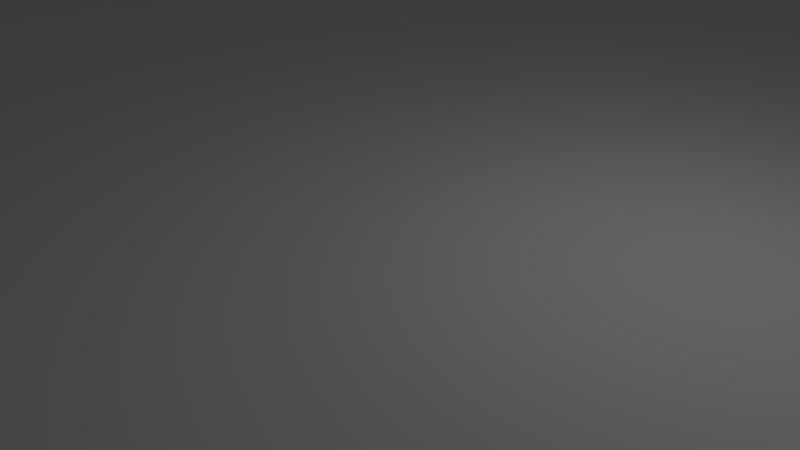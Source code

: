 # Source: doublePlatform.blend  (saved by Blender 2.79.0; exported with 4.5.12 LTS)
import bpy
from mathutils import Matrix  # noqa: F401  (used for matrix-valued properties, if any)

bpy.ops.wm.read_factory_settings(use_empty=True)
scene = bpy.context.scene
scene.name = 'Scene'

# ---- collections
col_collection_1 = bpy.data.collections.new('Collection 1'); scene.collection.children.link(col_collection_1)

# ---- materials (node trees are filled in below, after node groups)
mat_material_001 = bpy.data.materials.new('Material.001')
mat_material_001.alpha_threshold = 0.0
mat_material_001.use_transparent_shadow = False
mat_material_001.roughness = 0.5
mat_material_001.line_color = (0.0, 0.0, 0.0, 1.0)
mat_material_002 = bpy.data.materials.new('Material.002')
mat_material_002.alpha_threshold = 0.0
mat_material_002.use_transparent_shadow = False
mat_material_002.roughness = 0.5
mat_material_002.line_color = (0.0, 0.0, 0.0, 1.0)
mat_material_003 = bpy.data.materials.new('Material.003')
mat_material_003.alpha_threshold = 0.0
mat_material_003.use_transparent_shadow = False
mat_material_003.roughness = 0.5
mat_material_003.line_color = (0.0, 0.0, 0.0, 1.0)

# ---- material node trees

# ---- world
world_world = bpy.data.worlds.new('World'); scene.world = world_world
world_world.color = (0.05088, 0.05088, 0.05088)
world_world.use_sun_shadow = False
world_world.sun_shadow_jitter_overblur = 0.0
world_world.cycles.sampling_method = 'MANUAL'

# ---- cameras
cam_camera = bpy.data.cameras.new('Camera')
cam_camera.clip_end = 100.0
cam_camera.lens = 35.0
cam_camera.sensor_width = 32.0
cam_camera.sensor_height = 18.0
cam_camera.ortho_scale = 7.314
cam_camera.dof.focus_distance = 0.0
cam_camera.dof.aperture_fstop = 128.0

# ---- lights
light_lamp = bpy.data.lights.new('Lamp', 'POINT')
light_lamp.transmission_factor = 0.0
light_lamp.cutoff_distance = 30.0
light_lamp.energy = 100.0
light_lamp.shadow_buffer_clip_start = 1.001
light_lamp.shadow_soft_size = 0.1
light_lamp.shadow_maximum_resolution = 0.006
light_lamp.use_absolute_resolution = True

# ---- meshes
me_cube_009 = bpy.data.meshes.new('Cube.009')
me_cube_009.from_pydata([(-1.0, -1.0, -1.0), (-1.0, -1.0, 1.0), (-1.0, 1.0, -1.0), (-1.0, 1.0, 1.0), (1.0, -1.0, -1.0), (1.0, -1.0, 1.0), (1.0, 1.0, -1.0), (1.0, 1.0, 1.0)], [], [(0, 1, 3, 2), (2, 3, 7, 6), (6, 7, 5, 4), (4, 5, 1, 0), (2, 6, 4, 0), (7, 3, 1, 5)])
me_cube_009.use_remesh_preserve_volume = False
me_cube_009.use_remesh_preserve_attributes = False
me_cube_009.use_mirror_vertex_groups = False
me_cube_009.update()
me_cube_003 = bpy.data.meshes.new('Cube.003')
me_cube_003.from_pydata([(0.9875, -46.18, -1.88), (0.9875, -48.18, -1.88), (-1.012, -48.18, -1.88), (-1.012, -46.18, -1.88), (0.9875, -46.18, 0.1202), (0.9875, -48.18, 0.1202), (-1.012, -48.18, 0.1202), (-1.012, -46.18, 0.1202)], [], [(0, 1, 2, 3), (4, 7, 6, 5), (0, 4, 5, 1), (1, 5, 6, 2), (2, 6, 7, 3), (4, 0, 3, 7)])
me_cube_003.materials.append(mat_material_001)
me_cube_003.use_remesh_preserve_volume = False
me_cube_003.use_remesh_preserve_attributes = False
me_cube_003.use_mirror_vertex_groups = False
me_cube_003.update()
me_cube_004 = bpy.data.meshes.new('Cube.004')
me_cube_004.from_pydata([(1.0, 1.521, -2.0), (1.0, -0.4785, -2.0), (-1.0, -0.4785, -2.0), (-1.0, 1.521, -2.0), (1.0, 1.521, -0.0004524), (1.0, -0.4785, -0.0004524), (-1.0, -0.4785, -0.0004524), (-1.0, 1.521, -0.0004524)], [], [(0, 1, 2, 3), (4, 7, 6, 5), (0, 4, 5, 1), (1, 5, 6, 2), (2, 6, 7, 3), (4, 0, 3, 7)])
me_cube_004.materials.append(mat_material_002)
me_cube_004.use_remesh_preserve_volume = False
me_cube_004.use_remesh_preserve_attributes = False
me_cube_004.use_mirror_vertex_groups = False
me_cube_004.update()
me_cube_001 = bpy.data.meshes.new('Cube.001')
me_cube_001.from_pydata([(-227.1, -1.618, -2.01), (-227.1, -1.618, -0.01041), (-227.1, 0.3824, -2.01), (-227.1, 0.3824, -0.01041), (-225.1, -1.618, -2.01), (-225.1, -1.618, -0.01041), (-225.1, 0.3824, -2.01), (-225.1, 0.3824, -0.01041)], [], [(0, 1, 3, 2), (2, 3, 7, 6), (6, 7, 5, 4), (4, 5, 1, 0), (2, 6, 4, 0), (7, 3, 1, 5)])
me_cube_001.use_remesh_preserve_volume = False
me_cube_001.use_remesh_preserve_attributes = False
me_cube_001.use_mirror_vertex_groups = False
me_cube_001.update()
me_cube_006 = bpy.data.meshes.new('Cube.006')
me_cube_006.from_pydata([(222.9, -1.618, -2.01), (222.9, -1.618, -0.01041), (222.9, 0.3824, -2.01), (222.9, 0.3824, -0.01041), (224.9, -1.618, -2.01), (224.9, -1.618, -0.01041), (224.9, 0.3824, -2.01), (224.9, 0.3824, -0.01041)], [], [(0, 1, 3, 2), (2, 3, 7, 6), (6, 7, 5, 4), (4, 5, 1, 0), (2, 6, 4, 0), (7, 3, 1, 5)])
me_cube_006.use_remesh_preserve_volume = False
me_cube_006.use_remesh_preserve_attributes = False
me_cube_006.use_mirror_vertex_groups = False
me_cube_006.update()
me_cube_007 = bpy.data.meshes.new('Cube.007')
me_cube_007.from_pydata([(-227.1, -1.618, -2.01), (-227.1, -1.618, -0.01041), (-227.1, 0.3824, -2.01), (-227.1, 0.3824, -0.01041), (-225.1, -1.618, -2.01), (-225.1, -1.618, -0.01041), (-225.1, 0.3824, -2.01), (-225.1, 0.3824, -0.01041)], [], [(0, 1, 3, 2), (2, 3, 7, 6), (6, 7, 5, 4), (4, 5, 1, 0), (2, 6, 4, 0), (7, 3, 1, 5)])
me_cube_007.use_remesh_preserve_volume = False
me_cube_007.use_remesh_preserve_attributes = False
me_cube_007.use_mirror_vertex_groups = False
me_cube_007.update()
me_cube_005 = bpy.data.meshes.new('Cube.005')
me_cube_005.from_pydata([(222.9, -1.618, -2.01), (222.9, -1.618, -0.01041), (222.9, 0.3824, -2.01), (222.9, 0.3824, -0.01041), (224.9, -1.618, -2.01), (224.9, -1.618, -0.01041), (224.9, 0.3824, -2.01), (224.9, 0.3824, -0.01041)], [], [(0, 1, 3, 2), (2, 3, 7, 6), (6, 7, 5, 4), (4, 5, 1, 0), (2, 6, 4, 0), (7, 3, 1, 5)])
me_cube_005.use_remesh_preserve_volume = False
me_cube_005.use_remesh_preserve_attributes = False
me_cube_005.use_mirror_vertex_groups = False
me_cube_005.update()
me_cube_002 = bpy.data.meshes.new('Cube.002')
me_cube_002.from_pydata([(0.9875, -46.18, -1.88), (0.9875, -48.18, -1.88), (-1.012, -48.18, -1.88), (-1.012, -46.18, -1.88), (0.9875, -46.18, 0.1202), (0.9875, -48.18, 0.1202), (-1.012, -48.18, 0.1202), (-1.012, -46.18, 0.1202)], [], [(0, 1, 2, 3), (4, 7, 6, 5), (0, 4, 5, 1), (1, 5, 6, 2), (2, 6, 7, 3), (4, 0, 3, 7)])
me_cube_002.materials.append(mat_material_003)
me_cube_002.use_remesh_preserve_volume = False
me_cube_002.use_remesh_preserve_attributes = False
me_cube_002.use_mirror_vertex_groups = False
me_cube_002.update()
me_cube_010 = bpy.data.meshes.new('Cube.010')
me_cube_010.from_pydata([(-1.0, -1.0, -1.0), (-1.0, -1.0, 1.0), (-1.0, 1.0, -1.0), (-1.0, 1.0, 1.0), (1.0, -1.0, -1.0), (1.0, -1.0, 1.0), (1.0, 1.0, -1.0), (1.0, 1.0, 1.0)], [], [(0, 1, 3, 2), (2, 3, 7, 6), (6, 7, 5, 4), (4, 5, 1, 0), (2, 6, 4, 0), (7, 3, 1, 5)])
me_cube_010.use_remesh_preserve_volume = False
me_cube_010.use_remesh_preserve_attributes = False
me_cube_010.use_mirror_vertex_groups = False
me_cube_010.update()

# ---- objects
ob_cube_009 = bpy.data.objects.new('Cube.009', me_cube_009)
ob_lamp = bpy.data.objects.new('Lamp', light_lamp)
ob_camera = bpy.data.objects.new('Camera', cam_camera)
ob_cube_003 = bpy.data.objects.new('Cube.003', me_cube_003)
ob_cube_004 = bpy.data.objects.new('Cube.004', me_cube_004)
ob_cube_001 = bpy.data.objects.new('Cube.001', me_cube_001)
ob_cube_002 = bpy.data.objects.new('Cube.002', me_cube_006)
ob_cube_007 = bpy.data.objects.new('Cube.007', me_cube_007)
ob_cube_006 = bpy.data.objects.new('Cube.006', me_cube_005)
ob_cube_005 = bpy.data.objects.new('Cube.005', me_cube_002)
ob_cube_000 = bpy.data.objects.new('Cube.000', me_cube_010)

# ---- transforms, parenting, visibility, modifiers, constraints
ob_cube_009.location = (0.0, 29.57, 0.0)
ob_cube_009.scale = (63.14, 1.0, 1.0)
ob_cube_009.lineart.crease_threshold = 0.0
ob_lamp.location = (4.076, 1.005, 5.904)
ob_lamp.rotation_euler = (0.6503, 0.05522, 1.866)
ob_lamp.lock_rotations_4d = False
ob_lamp.empty_display_type = 'ARROWS'
ob_lamp.color = (0.0, 0.0, 0.0, 0.0)
ob_lamp.lineart.crease_threshold = 0.0
ob_camera.location = (7.481, -6.508, 5.344)
ob_camera.rotation_euler = (1.109, 0.0, 0.8149)
ob_camera.lock_rotations_4d = False
ob_camera.empty_display_type = 'ARROWS'
ob_camera.color = (0.0, 0.0, 0.0, 0.0)
ob_camera.display_type = 'WIRE'
ob_camera.lineart.crease_threshold = 0.0
ob_cube_003.location = (0.224, -11.19, 1.0)
ob_cube_003.scale = (46.0, 0.3, 1.0)
ob_cube_003.lock_rotations_4d = False
ob_cube_003.empty_display_type = 'ARROWS'
ob_cube_003.lineart.crease_threshold = 0.0
ob_cube_004.location = (0.224, -5.518, 1.0)
ob_cube_004.scale = (50.0, 20.06, 1.0)
ob_cube_004.lock_rotations_4d = False
ob_cube_004.empty_display_type = 'ARROWS'
ob_cube_004.lineart.crease_threshold = 0.0
ob_cube_001.location = (0.224, -11.19, 1.0)
ob_cube_001.scale = (0.2, 9.078, 1.0)
ob_cube_001.lineart.crease_threshold = 0.0
ob_cube_002.location = (0.224, -11.19, 1.0)
ob_cube_002.scale = (0.2, 9.078, 1.0)
ob_cube_002.lineart.crease_threshold = 0.0
ob_cube_007.location = (0.224, 31.99, 1.0)
ob_cube_007.scale = (0.2, 9.078, 1.0)
ob_cube_007.lineart.crease_threshold = 0.0
ob_cube_006.location = (0.224, 31.99, 1.0)
ob_cube_006.scale = (0.2, 9.078, 1.0)
ob_cube_006.lineart.crease_threshold = 0.0
ob_cube_005.location = (0.224, 49.03, 1.0)
ob_cube_005.scale = (46.0, 0.3, 1.0)
ob_cube_005.lock_rotations_4d = False
ob_cube_005.empty_display_type = 'ARROWS'
ob_cube_005.lineart.crease_threshold = 0.0
ob_cube_000.location = (0.0, -19.92, 0.0)
ob_cube_000.scale = (63.14, 1.0, 1.0)
ob_cube_000.lineart.crease_threshold = 0.0

# ---- collection membership
col_collection_1.objects.link(ob_cube_009)
col_collection_1.objects.link(ob_lamp)
col_collection_1.objects.link(ob_camera)
col_collection_1.objects.link(ob_cube_003)
col_collection_1.objects.link(ob_cube_004)
col_collection_1.objects.link(ob_cube_001)
col_collection_1.objects.link(ob_cube_002)
col_collection_1.objects.link(ob_cube_007)
col_collection_1.objects.link(ob_cube_006)
col_collection_1.objects.link(ob_cube_005)
col_collection_1.objects.link(ob_cube_000)

# ---- scene / render settings (as saved in the file)
scene.camera = ob_camera
scene.frame_start = 1; scene.frame_end = 250; scene.frame_set(19)
scene.render.engine = 'BLENDER_EEVEE_NEXT'
scene.render.resolution_percentage = 50
scene.render.dither_intensity = 0.0
scene.cycles.use_denoising = False
scene.cycles.samples = 128
scene.cycles.sampling_pattern = 'TABULATED_SOBOL'
scene.cycles.use_adaptive_sampling = False
scene.cycles.use_light_tree = False
scene.cycles.blur_glossy = 0.0
scene.cycles.sample_clamp_indirect = 0.0
scene.view_settings.view_transform = 'Standard'
bpy.context.view_layer.update()
